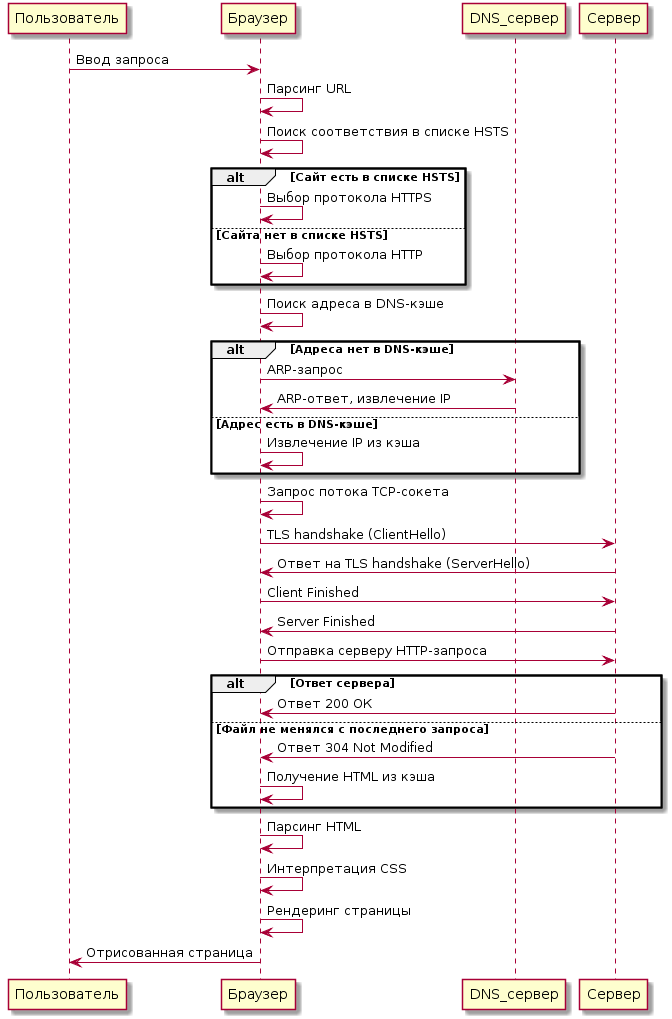

The diagram above was rendered by PlantUML. Its source (embedded in the PNG):
@startuml
Пользователь -> Браузер : Ввод запроса
Браузер -> Браузер : Парсинг URL
Браузер -> Браузер : Поиск соответствия в списке HSTS

alt Сайт есть в списке HSTS
    Браузер -> Браузер : Выбор протокола HTTPS
else Сайта нет в списке HSTS
    Браузер -> Браузер : Выбор протокола HTTP
end

Браузер -> Браузер : Поиск адреса в DNS-кэше

alt Адреса нет в DNS-кэше
    Браузер -> DNS_сервер : ARP-запрос
    DNS_сервер -> Браузер : ARP-ответ, извлечение IP
else Адрес есть в DNS-кэше
    Браузер -> Браузер : Извлечение IP из кэша
end

Браузер -> Браузер : Запрос потока TCP-сокета
Браузер -> Сервер : TLS handshake (ClientHello)
Сервер -> Браузер : Ответ на TLS handshake (ServerHello)
Браузер -> Сервер : Client Finished
Сервер -> Браузер : Server Finished
Браузер -> Сервер : Отправка серверу HTTP-запроса

alt Ответ сервера 
    Сервер -> Браузер : Ответ 200 ОК
else Файл не менялся с последнего запроса
    Сервер -> Браузер : Ответ 304 Not Modified
    Браузер -> Браузер : Получение HTML из кэша
end

Браузер -> Браузер : Парсинг HTML
Браузер -> Браузер : Интерпретация CSS
Браузер -> Браузер : Рендеринг страницы
Браузер -> Пользователь : Отрисованная страница
@enduml